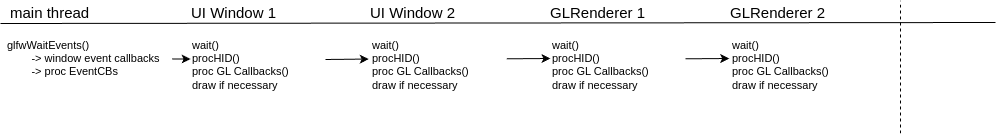

The diagram above was exported from draw.io. Its source (the exported page's mxGraphModel, read from the mxfile embedded in the PNG):
<mxGraphModel dx="1231" dy="714" grid="1" gridSize="10" guides="1" tooltips="1" connect="1" arrows="1" fold="1" page="1" pageScale="1" pageWidth="850" pageHeight="1100" math="0" shadow="0">
  <root>
    <mxCell id="0" />
    <mxCell id="1" parent="0" />
    <mxCell id="2" value="main thread" style="text;html=1;strokeColor=none;fillColor=none;align=left;verticalAlign=middle;whiteSpace=wrap;rounded=0;fontSize=15;spacingLeft=8;" vertex="1" parent="1">
      <mxGeometry x="40" y="87" width="180" height="23" as="geometry" />
    </mxCell>
    <mxCell id="3" value="UI Window 1" style="text;html=1;strokeColor=none;fillColor=none;align=left;verticalAlign=middle;whiteSpace=wrap;rounded=0;fontSize=15;spacingLeft=8;" vertex="1" parent="1">
      <mxGeometry x="221" y="87" width="179" height="23" as="geometry" />
    </mxCell>
    <mxCell id="4" value="" style="endArrow=none;html=1;fontSize=15;spacingLeft=8;" edge="1" parent="1">
      <mxGeometry x="40" y="80" width="50" height="50" as="geometry">
        <mxPoint x="40" y="110" as="sourcePoint" />
        <mxPoint x="1035" y="109" as="targetPoint" />
      </mxGeometry>
    </mxCell>
    <mxCell id="5" value="GLRenderer 1" style="text;html=1;strokeColor=none;fillColor=none;align=left;verticalAlign=middle;whiteSpace=wrap;rounded=0;fontSize=15;spacingLeft=8;" vertex="1" parent="1">
      <mxGeometry x="580" y="87" width="180" height="23" as="geometry" />
    </mxCell>
    <mxCell id="6" value="GLRenderer 2" style="text;html=1;strokeColor=none;fillColor=none;align=left;verticalAlign=middle;whiteSpace=wrap;rounded=0;fontSize=15;spacingLeft=8;" vertex="1" parent="1">
      <mxGeometry x="760" y="87" width="180" height="23" as="geometry" />
    </mxCell>
    <mxCell id="7" value="" style="endArrow=none;dashed=1;html=1;fontSize=15;" edge="1" parent="1">
      <mxGeometry x="145" y="80" width="50" height="50" as="geometry">
        <mxPoint x="940" y="220" as="sourcePoint" />
        <mxPoint x="940" y="87" as="targetPoint" />
      </mxGeometry>
    </mxCell>
    <mxCell id="8" value="glfwWaitEvents()&lt;br&gt;&lt;span style=&quot;white-space: pre&quot;&gt;&#09;&lt;/span&gt;-&amp;gt; window event callbacks&lt;br&gt;&lt;span style=&quot;white-space: pre&quot;&gt;&#09;&lt;/span&gt;-&amp;gt; proc EventCBs" style="text;html=1;strokeColor=none;fillColor=none;align=left;verticalAlign=top;whiteSpace=wrap;rounded=0;fontSize=11;" vertex="1" parent="1">
      <mxGeometry x="45" y="118.5" width="165" height="41.5" as="geometry" />
    </mxCell>
    <mxCell id="9" value="wait()&lt;br&gt;procHID()&lt;br&gt;proc GL Callbacks()&lt;br&gt;draw if necessary&amp;nbsp;" style="text;html=1;strokeColor=none;fillColor=none;align=left;verticalAlign=top;whiteSpace=wrap;rounded=0;fontSize=11;" vertex="1" parent="1">
      <mxGeometry x="230" y="118.5" width="135" height="71.5" as="geometry" />
    </mxCell>
    <mxCell id="10" value="" style="endArrow=classic;html=1;fontSize=11;entryX=0.001;entryY=0.378;entryDx=0;entryDy=0;exitX=1.01;exitY=0.651;exitDx=0;exitDy=0;exitPerimeter=0;entryPerimeter=0;" edge="1" source="8" target="9" parent="1">
      <mxGeometry x="40" y="80" width="50" height="50" as="geometry">
        <mxPoint x="210" y="139" as="sourcePoint" />
        <mxPoint x="215" y="144" as="targetPoint" />
      </mxGeometry>
    </mxCell>
    <mxCell id="11" value="wait()&lt;br&gt;procHID()&lt;br&gt;proc GL Callbacks()&lt;br&gt;draw if necessary&amp;nbsp;" style="text;html=1;strokeColor=none;fillColor=none;align=left;verticalAlign=top;whiteSpace=wrap;rounded=0;fontSize=11;" vertex="1" parent="1">
      <mxGeometry x="410" y="118.5" width="135" height="40" as="geometry" />
    </mxCell>
    <mxCell id="12" value="UI Window 2" style="text;html=1;strokeColor=none;fillColor=none;align=left;verticalAlign=middle;whiteSpace=wrap;rounded=0;fontSize=15;spacingLeft=8;" vertex="1" parent="1">
      <mxGeometry x="400" y="87" width="180" height="23" as="geometry" />
    </mxCell>
    <mxCell id="13" value="" style="endArrow=classic;html=1;fontSize=15;entryX=-0.013;entryY=0.676;entryDx=0;entryDy=0;entryPerimeter=0;" edge="1" target="11" parent="1">
      <mxGeometry width="50" height="50" relative="1" as="geometry">
        <mxPoint x="365" y="146" as="sourcePoint" />
        <mxPoint x="370" y="140" as="targetPoint" />
      </mxGeometry>
    </mxCell>
    <mxCell id="14" value="wait()&lt;br&gt;procHID()&lt;br&gt;proc GL Callbacks()&lt;br&gt;draw if necessary&amp;nbsp;" style="text;html=1;strokeColor=none;fillColor=none;align=left;verticalAlign=top;whiteSpace=wrap;rounded=0;fontSize=11;" vertex="1" parent="1">
      <mxGeometry x="590" y="118.5" width="135" height="40" as="geometry" />
    </mxCell>
    <mxCell id="15" value="wait()&lt;br&gt;procHID()&lt;br&gt;proc GL Callbacks()&lt;br&gt;draw if necessary&amp;nbsp;" style="text;html=1;strokeColor=none;fillColor=none;align=left;verticalAlign=top;whiteSpace=wrap;rounded=0;fontSize=11;" vertex="1" parent="1">
      <mxGeometry x="770" y="118.5" width="135" height="40" as="geometry" />
    </mxCell>
    <mxCell id="16" value="" style="endArrow=classic;html=1;fontSize=15;exitX=1.017;exitY=0.62;exitDx=0;exitDy=0;exitPerimeter=0;" edge="1" parent="1">
      <mxGeometry width="50" height="50" relative="1" as="geometry">
        <mxPoint x="546.2950000000001" y="145.3" as="sourcePoint" />
        <mxPoint x="590" y="145" as="targetPoint" />
      </mxGeometry>
    </mxCell>
    <mxCell id="17" value="" style="endArrow=classic;html=1;fontSize=15;exitX=1.017;exitY=0.62;exitDx=0;exitDy=0;exitPerimeter=0;" edge="1" parent="1">
      <mxGeometry width="50" height="50" relative="1" as="geometry">
        <mxPoint x="724.9950000000001" y="145.3" as="sourcePoint" />
        <mxPoint x="768.7" y="145" as="targetPoint" />
      </mxGeometry>
    </mxCell>
  </root>
</mxGraphModel>